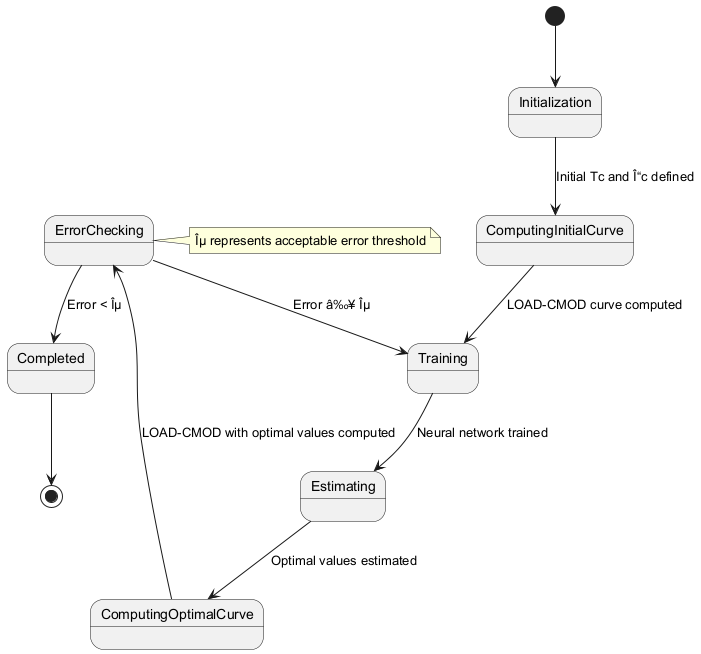

The diagram above was rendered by PlantUML. Its source (embedded in the PNG):
@startuml
[*] --> Initialization
Initialization --> ComputingInitialCurve : Initial Tc and Î“c defined
ComputingInitialCurve --> Training : LOAD-CMOD curve computed
Training --> Estimating : Neural network trained
Estimating --> ComputingOptimalCurve : Optimal values estimated
ComputingOptimalCurve --> ErrorChecking : LOAD-CMOD with optimal values computed
ErrorChecking --> Training : Error â‰¥ Îµ
ErrorChecking --> Completed : Error < Îµ
Completed --> [*]

note right of ErrorChecking
  Îµ represents acceptable error threshold
endnote
@enduml